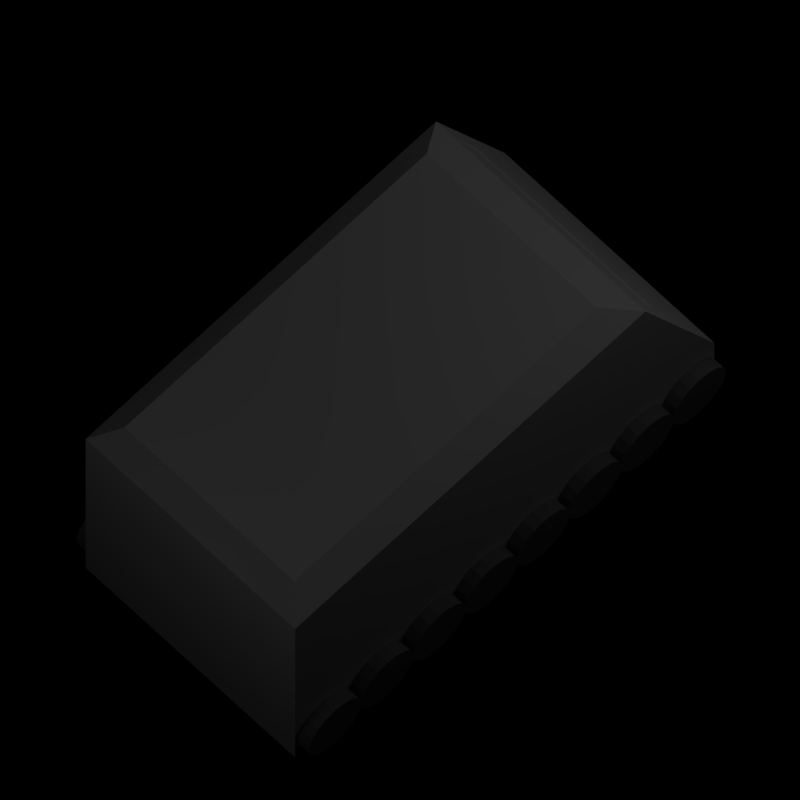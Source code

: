 # Source: harvester.blend  (saved by Blender 2.63.0; exported with 4.5.12 LTS)
import bpy
from mathutils import Matrix  # noqa: F401  (used for matrix-valued properties, if any)

bpy.ops.wm.read_factory_settings(use_empty=True)
scene = bpy.context.scene
scene.name = 'Scene'

# ---- collections
col_collection_1 = bpy.data.collections.new('Collection 1'); scene.collection.children.link(col_collection_1)

# ---- materials (node trees are filled in below, after node groups)
mat_body = bpy.data.materials.new('Body')
mat_body.alpha_threshold = 0.0
mat_body.use_transparent_shadow = False
mat_body.roughness = 0.5
mat_body.line_color = (0.0, 0.0, 0.0, 1.0)
mat_glass = bpy.data.materials.new('Glass')
mat_glass.alpha_threshold = 0.0
mat_glass.use_transparent_shadow = False
mat_glass.roughness = 0.5
mat_glass.line_color = (0.0, 0.0, 0.0, 0.1)
mat_wheel = bpy.data.materials.new('Wheel')
mat_wheel.alpha_threshold = 0.0
mat_wheel.use_transparent_shadow = False
mat_wheel.diffuse_color = (0.2598, 0.2598, 0.2598, 1.0)
mat_wheel.roughness = 0.5
mat_wheel.line_color = (0.0, 0.0, 0.0, 1.0)

# ---- material node trees

# ---- world
world_world = bpy.data.worlds.new('World'); scene.world = world_world
world_world.color = (0.0, 0.0, 0.0)
world_world.use_sun_shadow = False
world_world.sun_shadow_jitter_overblur = 0.0
world_world.cycles.sampling_method = 'MANUAL'
world_world.cycles.sample_map_resolution = 256
world_world.light_settings.ao_factor = 0.5

# ---- cameras
cam_camera = bpy.data.cameras.new('Camera')
cam_camera.type = 'ORTHO'
cam_camera.clip_end = 100.0
cam_camera.lens = 100.0
cam_camera.sensor_width = 32.0
cam_camera.sensor_height = 18.0
cam_camera.ortho_scale = 4.858
cam_camera.dof.focus_distance = 0.0
cam_camera.dof.aperture_fstop = 128.0

# ---- lights
light_point = bpy.data.lights.new('Point', 'POINT')
light_point.transmission_factor = 0.0
light_point.shadow_buffer_clip_start = 0.5
light_point.shadow_soft_size = 1.0
light_point.shadow_maximum_resolution = 0.006
light_point.use_absolute_resolution = True
light_point.cycles.use_multiple_importance_sampling = False
light_lamp = bpy.data.lights.new('Lamp', 'POINT')
light_lamp.transmission_factor = 0.0
light_lamp.cutoff_distance = 30.0
light_lamp.energy = 70.0
light_lamp.shadow_buffer_clip_start = 1.001
light_lamp.shadow_soft_size = 5.0
light_lamp.shadow_maximum_resolution = 0.006
light_lamp.use_absolute_resolution = True
light_lamp.cycles.use_multiple_importance_sampling = False

# ---- meshes
me_plane = bpy.data.meshes.new('Plane')
me_plane.from_pydata([(1.0, 1.0, 0.0), (1.0, -1.0, 0.0), (-1.0, -1.0, 0.0), (-1.0, 1.0, 0.0)], [], [(0, 3, 2, 1)])
me_plane.use_remesh_preserve_volume = False
me_plane.use_remesh_preserve_attributes = False
me_plane.use_mirror_vertex_groups = False
me_plane.update()
me_cube = bpy.data.meshes.new('Cube')
me_cube.from_pydata([(1.0, 1.0, -1.0), (1.0, -1.0, -1.0), (-1.0, -1.0, -1.0), (-1.0, 1.0, -1.0), (1.0, 1.0, 1.0), (1.0, -1.0, 1.0), (-1.0, -1.0, 1.0), (-1.0, 1.0, 1.0)], [], [(0, 1, 2, 3), (4, 7, 6, 5), (0, 4, 5, 1), (1, 5, 6, 2), (2, 6, 7, 3), (4, 0, 3, 7)])
me_cube.materials.append(None)
me_cube.use_remesh_preserve_volume = False
me_cube.use_remesh_preserve_attributes = False
me_cube.use_mirror_vertex_groups = False
me_cube.update()
me_cube_001 = bpy.data.meshes.new('Cube.001')
me_cube_001.from_pydata([(1.0, 1.0, -1.0), (1.0, -1.0, -1.0), (-1.0, -1.0, -1.0), (-1.0, 1.0, -1.0), (1.0, 1.0, -0.5), (1.0, -1.0, -0.5), (-1.0, -1.0, -0.5), (-1.0, 1.0, -0.5), (0.8, 0.538, 1.0), (1.0, 0.6714, 0.85), (0.8, -0.9036, 1.0), (1.0, -1.0, 0.85), (-1.0, -1.0, 0.85), (-0.82, -0.9036, 1.0), (-1.0, 0.6714, 0.85), (-0.82, 0.538, 1.0), (0.85, 0.7816, 0.3976), (-0.85, 0.7816, 0.3976), (0.85, 0.7069, 0.7043), (-0.85, 0.7069, 0.7043), (0.822, 0.7685, 0.4232), (-0.822, 0.7685, 0.4232), (0.822, 0.7071, 0.6755), (-0.822, 0.7071, 0.6755), (0.822, 0.5202, 0.2274), (-0.822, 0.5202, 0.2274), (0.822, 0.4588, 0.4797), (-0.822, 0.4588, 0.4797)], [], [(0, 1, 2, 3), (4, 0, 3, 7), (0, 4, 9, 11, 5, 1), (8, 10, 11, 9), (2, 6, 12, 14, 7, 3), (12, 11, 10, 13), (8, 15, 13, 10), (13, 15, 14, 12), (1, 11, 12, 2), (9, 14, 15, 8), (19, 17, 16, 18, 9, 4, 7, 14), (18, 19, 14, 9), (20, 21, 25, 24), (21, 20, 16, 17), (20, 22, 18, 16), (23, 21, 17, 19), (22, 23, 19, 18), (26, 24, 25, 27), (24, 26, 22, 20), (27, 25, 21, 23), (26, 27, 23, 22), (20, 21, 23, 22)])
me_cube_001.polygons.foreach_set('material_index', [0, 0, 0, 0, 0, 0, 0, 0, 0, 0, 0, 0, 0, 0, 0, 0, 0, 0, 0, 0, 0, 1])
me_cube_001.materials.append(mat_body)
me_cube_001.materials.append(mat_glass)
me_cube_001.use_remesh_preserve_volume = False
me_cube_001.use_remesh_preserve_attributes = False
me_cube_001.use_mirror_vertex_groups = False
me_cube_001.update()
me_cylinder = bpy.data.meshes.new('Cylinder')
me_cylinder.from_pydata([(0.0, 0.2294, -0.0495), (0.0, 0.2294, 0.0495), (0.07846, 0.2156, -0.0495), (0.07846, 0.2156, 0.0495), (0.1475, 0.1757, -0.0495), (0.1475, 0.1757, 0.0495), (0.1987, 0.1147, -0.0495), (0.1987, 0.1147, 0.0495), (0.2259, 0.03983, -0.0495), (0.2259, 0.03983, 0.0495), (0.2259, -0.03983, -0.0495), (0.2259, -0.03983, 0.0495), (0.1987, -0.1147, -0.0495), (0.1987, -0.1147, 0.0495), (0.1475, -0.1757, -0.0495), (0.1475, -0.1757, 0.0495), (0.07846, -0.2156, -0.0495), (0.07846, -0.2156, 0.0495), (3.464e-08, -0.2294, -0.0495), (3.464e-08, -0.2294, 0.0495), (-0.07846, -0.2156, -0.0495), (-0.07846, -0.2156, 0.0495), (-0.1475, -0.1757, -0.0495), (-0.1475, -0.1757, 0.0495), (-0.1987, -0.1147, -0.0495), (-0.1987, -0.1147, 0.0495), (-0.2259, -0.03983, -0.0495), (-0.2259, -0.03983, 0.0495), (-0.2259, 0.03983, -0.0495), (-0.2259, 0.03983, 0.0495), (-0.1987, 0.1147, -0.0495), (-0.1987, 0.1147, 0.0495), (-0.1475, 0.1757, -0.0495), (-0.1475, 0.1757, 0.0495), (-0.07846, 0.2156, -0.0495), (-0.07846, 0.2156, 0.0495)], [], [(0, 1, 3, 2), (2, 3, 5, 4), (4, 5, 7, 6), (6, 7, 9, 8), (8, 9, 11, 10), (10, 11, 13, 12), (12, 13, 15, 14), (14, 15, 17, 16), (16, 17, 19, 18), (18, 19, 21, 20), (20, 21, 23, 22), (22, 23, 25, 24), (24, 25, 27, 26), (26, 27, 29, 28), (28, 29, 31, 30), (30, 31, 33, 32), (3, 1, 35, 33, 31, 29, 27, 25, 23, 21, 19, 17, 15, 13, 11, 9, 7, 5), (34, 35, 1, 0), (32, 33, 35, 34), (0, 2, 4, 6, 8, 10, 12, 14, 16, 18, 20, 22, 24, 26, 28, 30, 32, 34)])
me_cylinder.materials.append(mat_wheel)
me_cylinder.use_remesh_preserve_volume = False
me_cylinder.use_remesh_preserve_attributes = False
me_cylinder.use_mirror_vertex_groups = False
me_cylinder.update()

# ---- objects
ob_point = bpy.data.objects.new('Point', light_point)
ob_plane = bpy.data.objects.new('Plane', me_plane)
ob_bounding_box = bpy.data.objects.new('Bounding Box', me_cube)
ob_body = bpy.data.objects.new('Body', me_cube_001)
ob_cylinder = bpy.data.objects.new('Cylinder', me_cylinder)
ob_lamp = bpy.data.objects.new('Lamp', light_lamp)
ob_camera = bpy.data.objects.new('Camera', cam_camera)

# ---- transforms, parenting, visibility, modifiers, constraints
ob_point.location = (-3.147, -3.99, 4.241)
ob_point.lineart.crease_threshold = 0.0
ob_plane.location = (0.0, 0.0, 0.0)
ob_plane.scale = (4.572, 5.914, 1.0)
ob_plane.hide_render = True
ob_plane.lineart.crease_threshold = 0.0
ob_bounding_box.location = (0.0, -0.5, 1.0)
ob_bounding_box.rotation_euler = (0.0, 0.0, -0.7854)
ob_bounding_box.scale = (0.9, 1.8, 1.0)
ob_bounding_box.lock_rotations_4d = False
ob_bounding_box.empty_display_type = 'ARROWS'
ob_bounding_box.hide_render = True
ob_bounding_box.display_type = 'WIRE'
ob_bounding_box.lineart.crease_threshold = 0.0
ob_body.location = (0.0, -0.5, 1.0)
ob_body.scale = (0.9, 1.8, 1.0)
ob_body.lock_rotations_4d = False
ob_body.empty_display_type = 'ARROWS'
ob_body.display_type = 'SOLID'
ob_body.lineart.crease_threshold = 0.0
_c = ob_body.constraints.new('CHILD_OF'); _c.name = 'ChildOf'
_c.target = ob_bounding_box
_c.use_location_x = False
_c.use_location_y = False
_c.use_location_z = False
_c.use_rotation_x = False
_c.use_rotation_y = False
_c.use_scale_x = False
_c.use_scale_y = False
_c.use_scale_z = False
_c.set_inverse_pending = False
ob_cylinder.location = (0.9495, 1.574, -0.7706)
ob_cylinder.rotation_euler = (1.571, 0.0, 1.571)
ob_cylinder.lineart.crease_threshold = 0.0
_m = ob_cylinder.modifiers.new('Array', 'ARRAY')
_m.count = 8
_m.constant_offset_displace = (0.0, 0.0, 0.0)
_m.relative_offset_displace = (-0.99, 0.0, 0.0)
_m = ob_cylinder.modifiers.new('Array.001', 'ARRAY')
_m.constant_offset_displace = (0.0, 0.0, 0.0)
_m.relative_offset_displace = (0.0, 0.0, -19.15)
_m.offset_object = ob_body
_c = ob_cylinder.constraints.new('CHILD_OF'); _c.name = 'ChildOf'
_c.active = False
_c.target = ob_body
_c.use_scale_x = False
_c.use_scale_y = False
_c.use_scale_z = False
_c.set_inverse_pending = False
ob_lamp.location = (4.076, 1.005, 5.904)
ob_lamp.rotation_euler = (0.6503, 0.05522, 1.866)
ob_lamp.lock_rotations_4d = False
ob_lamp.empty_display_type = 'ARROWS'
ob_lamp.color = (0.0, 0.0, 0.0, 0.0)
ob_lamp.lineart.crease_threshold = 0.0
ob_camera.location = (0.0, -6.629, 14.19)
ob_camera.rotation_euler = (0.4363, 0.0, 0.0)
ob_camera.lock_rotations_4d = False
ob_camera.empty_display_type = 'ARROWS'
ob_camera.color = (0.0, 0.0, 0.0, 0.0)
ob_camera.display_type = 'WIRE'
ob_camera.lineart.crease_threshold = 0.0

# ---- collection membership
col_collection_1.objects.link(ob_point)
col_collection_1.objects.link(ob_plane)
col_collection_1.objects.link(ob_bounding_box)
col_collection_1.objects.link(ob_body)
col_collection_1.objects.link(ob_cylinder)
col_collection_1.objects.link(ob_lamp)
col_collection_1.objects.link(ob_camera)

# ---- scene / render settings (as saved in the file)
scene.camera = ob_camera
scene.frame_start = 0; scene.frame_end = 7; scene.frame_set(1)
scene.render.engine = 'BLENDER_EEVEE_NEXT'
scene.render.image_settings.compression = 90
scene.render.resolution_x = 64
scene.render.resolution_y = 64
scene.render.dither_intensity = 0.0
scene.render.use_compositing = False
scene.render.bake_margin = 2
scene.render.bake_bias = 0.0
scene.cycles.use_denoising = False
scene.cycles.samples = 10
scene.cycles.sampling_pattern = 'TABULATED_SOBOL'
scene.cycles.light_sampling_threshold = 0.0
scene.cycles.use_adaptive_sampling = False
scene.cycles.use_light_tree = False
scene.cycles.blur_glossy = 0.0
scene.cycles.volume_bounces = 1
scene.cycles.pixel_filter_type = 'GAUSSIAN'
scene.cycles.sample_clamp_indirect = 0.0
scene.view_settings.view_transform = 'Standard'
bpy.context.view_layer.update()
